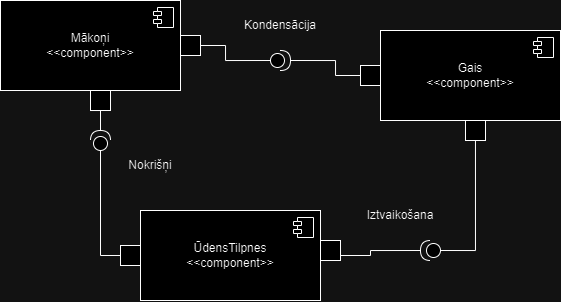

The diagram above was exported from draw.io. Its source (the exported page's mxGraphModel, read from the mxfile embedded in the PNG):
<mxGraphModel dx="914" dy="543" grid="1" gridSize="10" guides="1" tooltips="1" connect="1" arrows="1" fold="1" page="1" pageScale="1" pageWidth="850" pageHeight="1100" math="0" shadow="0">
  <root>
    <mxCell id="0" />
    <mxCell id="1" parent="0" />
    <mxCell id="IBeJDKUIHhaAji0fNzBV-71" value="&lt;font style=&quot;font-size: 12px;&quot;&gt;Mākoņi&lt;/font&gt;&lt;div style=&quot;&quot;&gt;&lt;font style=&quot;font-size: 12px;&quot;&gt;&amp;lt;&amp;lt;component&amp;gt;&amp;gt;&lt;/font&gt;&lt;/div&gt;" style="html=1;dropTarget=0;whiteSpace=wrap;" vertex="1" parent="1">
      <mxGeometry x="120" y="460" width="180" height="90" as="geometry" />
    </mxCell>
    <mxCell id="IBeJDKUIHhaAji0fNzBV-72" value="" style="shape=module;jettyWidth=8;jettyHeight=4;" vertex="1" parent="IBeJDKUIHhaAji0fNzBV-71">
      <mxGeometry x="1" width="20" height="20" relative="1" as="geometry">
        <mxPoint x="-27" y="7" as="offset" />
      </mxGeometry>
    </mxCell>
    <mxCell id="IBeJDKUIHhaAji0fNzBV-77" value="ŪdensTilpnes&lt;div&gt;&lt;div style=&quot;&quot;&gt;&lt;font style=&quot;font-size: 12px;&quot;&gt;&amp;lt;&amp;lt;component&amp;gt;&amp;gt;&lt;/font&gt;&lt;/div&gt;&lt;/div&gt;" style="html=1;dropTarget=0;whiteSpace=wrap;" vertex="1" parent="1">
      <mxGeometry x="260" y="670" width="180" height="90" as="geometry" />
    </mxCell>
    <mxCell id="IBeJDKUIHhaAji0fNzBV-78" value="" style="shape=module;jettyWidth=8;jettyHeight=4;" vertex="1" parent="IBeJDKUIHhaAji0fNzBV-77">
      <mxGeometry x="1" width="20" height="20" relative="1" as="geometry">
        <mxPoint x="-27" y="7" as="offset" />
      </mxGeometry>
    </mxCell>
    <mxCell id="IBeJDKUIHhaAji0fNzBV-79" value="Gais&lt;div&gt;&lt;div style=&quot;&quot;&gt;&lt;font style=&quot;font-size: 12px;&quot;&gt;&amp;lt;&amp;lt;component&amp;gt;&amp;gt;&lt;/font&gt;&lt;/div&gt;&lt;/div&gt;" style="html=1;dropTarget=0;whiteSpace=wrap;" vertex="1" parent="1">
      <mxGeometry x="500" y="490" width="180" height="90" as="geometry" />
    </mxCell>
    <mxCell id="IBeJDKUIHhaAji0fNzBV-80" value="" style="shape=module;jettyWidth=8;jettyHeight=4;" vertex="1" parent="IBeJDKUIHhaAji0fNzBV-79">
      <mxGeometry x="1" width="20" height="20" relative="1" as="geometry">
        <mxPoint x="-27" y="7" as="offset" />
      </mxGeometry>
    </mxCell>
    <mxCell id="IBeJDKUIHhaAji0fNzBV-81" value="" style="shape=providedRequiredInterface;html=1;verticalLabelPosition=bottom;sketch=0;" vertex="1" parent="1">
      <mxGeometry x="390" y="510" width="20" height="20" as="geometry" />
    </mxCell>
    <mxCell id="IBeJDKUIHhaAji0fNzBV-82" style="edgeStyle=orthogonalEdgeStyle;rounded=0;orthogonalLoop=1;jettySize=auto;html=1;entryX=0;entryY=0.5;entryDx=0;entryDy=0;entryPerimeter=0;endArrow=none;endFill=0;" edge="1" parent="1" source="IBeJDKUIHhaAji0fNzBV-71" target="IBeJDKUIHhaAji0fNzBV-81">
      <mxGeometry relative="1" as="geometry" />
    </mxCell>
    <mxCell id="IBeJDKUIHhaAji0fNzBV-83" style="edgeStyle=orthogonalEdgeStyle;rounded=0;orthogonalLoop=1;jettySize=auto;html=1;entryX=1;entryY=0.5;entryDx=0;entryDy=0;entryPerimeter=0;endArrow=none;endFill=0;" edge="1" parent="1" source="IBeJDKUIHhaAji0fNzBV-79" target="IBeJDKUIHhaAji0fNzBV-81">
      <mxGeometry relative="1" as="geometry" />
    </mxCell>
    <mxCell id="IBeJDKUIHhaAji0fNzBV-84" value="Kondensācija" style="text;html=1;align=center;verticalAlign=middle;whiteSpace=wrap;rounded=0;" vertex="1" parent="1">
      <mxGeometry x="370" y="470" width="60" height="30" as="geometry" />
    </mxCell>
    <mxCell id="IBeJDKUIHhaAji0fNzBV-85" value="" style="whiteSpace=wrap;html=1;aspect=fixed;" vertex="1" parent="1">
      <mxGeometry x="300" y="495" width="20" height="20" as="geometry" />
    </mxCell>
    <mxCell id="IBeJDKUIHhaAji0fNzBV-86" value="" style="whiteSpace=wrap;html=1;aspect=fixed;" vertex="1" parent="1">
      <mxGeometry x="480" y="525" width="20" height="20" as="geometry" />
    </mxCell>
    <mxCell id="IBeJDKUIHhaAji0fNzBV-88" value="" style="shape=providedRequiredInterface;html=1;verticalLabelPosition=bottom;sketch=0;direction=west;" vertex="1" parent="1">
      <mxGeometry x="540" y="700" width="20" height="20" as="geometry" />
    </mxCell>
    <mxCell id="IBeJDKUIHhaAji0fNzBV-90" style="edgeStyle=orthogonalEdgeStyle;rounded=0;orthogonalLoop=1;jettySize=auto;html=1;entryX=1;entryY=0.5;entryDx=0;entryDy=0;entryPerimeter=0;endArrow=none;endFill=0;" edge="1" parent="1" source="IBeJDKUIHhaAji0fNzBV-77" target="IBeJDKUIHhaAji0fNzBV-88">
      <mxGeometry relative="1" as="geometry" />
    </mxCell>
    <mxCell id="IBeJDKUIHhaAji0fNzBV-91" value="Iztvaikošana" style="text;html=1;align=center;verticalAlign=middle;whiteSpace=wrap;rounded=0;" vertex="1" parent="1">
      <mxGeometry x="490" y="660" width="60" height="30" as="geometry" />
    </mxCell>
    <mxCell id="IBeJDKUIHhaAji0fNzBV-92" value="" style="shape=providedRequiredInterface;html=1;verticalLabelPosition=bottom;sketch=0;direction=north;" vertex="1" parent="1">
      <mxGeometry x="210" y="590" width="20" height="20" as="geometry" />
    </mxCell>
    <mxCell id="IBeJDKUIHhaAji0fNzBV-93" style="edgeStyle=orthogonalEdgeStyle;rounded=0;orthogonalLoop=1;jettySize=auto;html=1;entryX=0;entryY=0.5;entryDx=0;entryDy=0;entryPerimeter=0;endArrow=none;endFill=0;" edge="1" parent="1" source="IBeJDKUIHhaAji0fNzBV-97" target="IBeJDKUIHhaAji0fNzBV-92">
      <mxGeometry relative="1" as="geometry" />
    </mxCell>
    <mxCell id="IBeJDKUIHhaAji0fNzBV-94" style="edgeStyle=orthogonalEdgeStyle;rounded=0;orthogonalLoop=1;jettySize=auto;html=1;entryX=1;entryY=0.5;entryDx=0;entryDy=0;entryPerimeter=0;endArrow=none;endFill=0;" edge="1" parent="1" source="IBeJDKUIHhaAji0fNzBV-71" target="IBeJDKUIHhaAji0fNzBV-92">
      <mxGeometry relative="1" as="geometry" />
    </mxCell>
    <mxCell id="IBeJDKUIHhaAji0fNzBV-95" value="Nokrišņi" style="text;html=1;align=center;verticalAlign=middle;whiteSpace=wrap;rounded=0;" vertex="1" parent="1">
      <mxGeometry x="240" y="610" width="60" height="30" as="geometry" />
    </mxCell>
    <mxCell id="IBeJDKUIHhaAji0fNzBV-96" value="" style="whiteSpace=wrap;html=1;aspect=fixed;" vertex="1" parent="1">
      <mxGeometry x="210" y="550" width="20" height="20" as="geometry" />
    </mxCell>
    <mxCell id="IBeJDKUIHhaAji0fNzBV-97" value="" style="whiteSpace=wrap;html=1;aspect=fixed;" vertex="1" parent="1">
      <mxGeometry x="240" y="705" width="20" height="20" as="geometry" />
    </mxCell>
    <mxCell id="IBeJDKUIHhaAji0fNzBV-105" value="" style="whiteSpace=wrap;html=1;aspect=fixed;" vertex="1" parent="1">
      <mxGeometry x="440" y="700" width="20" height="20" as="geometry" />
    </mxCell>
    <mxCell id="IBeJDKUIHhaAji0fNzBV-108" value="" style="whiteSpace=wrap;html=1;aspect=fixed;" vertex="1" parent="1">
      <mxGeometry x="585" y="580" width="20" height="20" as="geometry" />
    </mxCell>
    <mxCell id="IBeJDKUIHhaAji0fNzBV-110" style="edgeStyle=orthogonalEdgeStyle;rounded=0;orthogonalLoop=1;jettySize=auto;html=1;entryX=0;entryY=0.5;entryDx=0;entryDy=0;entryPerimeter=0;endArrow=none;endFill=0;" edge="1" parent="1" source="IBeJDKUIHhaAji0fNzBV-108" target="IBeJDKUIHhaAji0fNzBV-88">
      <mxGeometry relative="1" as="geometry">
        <Array as="points">
          <mxPoint x="595" y="710" />
        </Array>
      </mxGeometry>
    </mxCell>
  </root>
</mxGraphModel>